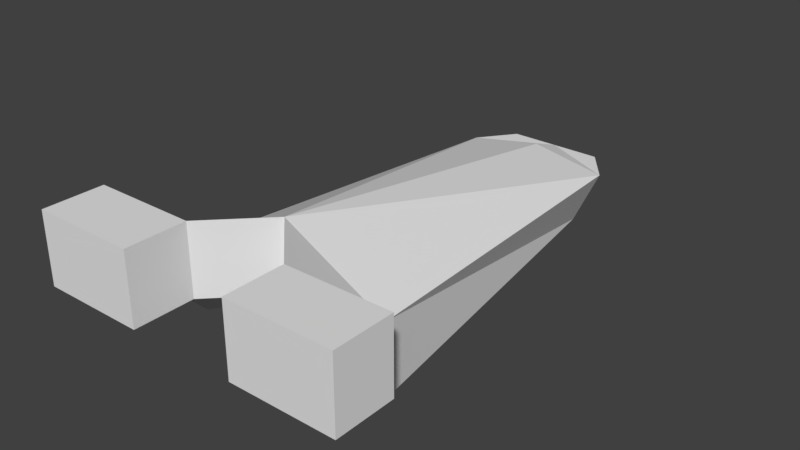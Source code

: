 # Source: untitled.blend  (saved by Blender 2.77.0; exported with 4.5.12 LTS)
import bpy
from mathutils import Matrix  # noqa: F401  (used for matrix-valued properties, if any)

bpy.ops.wm.read_factory_settings(use_empty=True)
scene = bpy.context.scene
scene.name = 'Scene'

# ---- collections
col_collection_1 = bpy.data.collections.new('Collection 1'); scene.collection.children.link(col_collection_1)

# ---- world
world_world = bpy.data.worlds.new('World'); scene.world = world_world
world_world.color = (0.05088, 0.05088, 0.05088)
world_world.use_sun_shadow = False
world_world.sun_shadow_jitter_overblur = 0.0
world_world.cycles.sampling_method = 'MANUAL'

# ---- meshes
me_cube_001 = bpy.data.meshes.new('Cube.001')
me_cube_001.from_pydata([(-1.517, -1.0, 0.282), (-1.517, -1.0, 1.292), (-0.4797, 1.0, -0.505), (-0.7305, 1.0, 0.3121), (0.0, 1.0, 0.505), (0.0, 1.0, -0.505), (-0.517, -1.0, 1.292), (-0.517, -1.0, 0.282), (-1.0, -0.7395, 0.505), (-1.0, -0.7395, -0.505), (0.0, -0.7395, 1.292), (0.0, -0.7395, 0.282), (-1.517, -1.29, 0.282), (-1.517, -1.29, 1.292), (-0.517, -1.29, 1.292), (-0.517, -1.29, 0.282), (-0.4662, 1.176, 0.3121), (-0.3857, 1.066, -0.505), (0.0, 1.169, -0.505), (0.0, 1.176, 0.3121)], [], [(8, 3, 2, 9), (0, 7, 15, 12), (10, 4, 3, 8), (9, 2, 5, 11), (3, 4, 19, 16), (0, 9, 11, 7), (6, 10, 8, 1), (1, 8, 9, 0), (14, 13, 12, 15), (6, 1, 13, 14), (7, 6, 14, 15), (1, 0, 12, 13), (6, 7, 11, 10), (16, 19, 18, 17), (5, 2, 17, 18), (2, 3, 16, 17), (4, 5, 18, 19)])
me_cube_001.use_remesh_preserve_volume = False
me_cube_001.use_remesh_preserve_attributes = False
me_cube_001.use_mirror_vertex_groups = False
me_cube_001.update()

# ---- objects
ob_cube = bpy.data.objects.new('Cube', me_cube_001)

# ---- transforms, parenting, visibility, modifiers, constraints
ob_cube.location = (0.0, 0.0, 0.0)
ob_cube.scale = (0.501, 1.0, 0.3377)
ob_cube.lineart.crease_threshold = 0.0
_m = ob_cube.modifiers.new('Mirror', 'MIRROR')

# ---- collection membership
col_collection_1.objects.link(ob_cube)

# ---- scene / render settings (as saved in the file)
scene.frame_start = 1; scene.frame_end = 250; scene.frame_set(1)
scene.render.engine = 'BLENDER_EEVEE_NEXT'
scene.render.resolution_percentage = 50
scene.render.dither_intensity = 0.0
scene.cycles.use_denoising = False
scene.cycles.samples = 128
scene.cycles.sampling_pattern = 'TABULATED_SOBOL'
scene.cycles.light_sampling_threshold = 0.0
scene.cycles.use_adaptive_sampling = False
scene.cycles.use_light_tree = False
scene.cycles.blur_glossy = 0.0
scene.cycles.sample_clamp_indirect = 0.0
scene.view_settings.view_transform = 'Standard'
bpy.context.view_layer.update()

# ---- added for rendering (the .blend has no active camera and no usable light): camera, sun
cam_auto = bpy.data.cameras.new('AutoCamera')
cam_auto.lens = 50.0
cam_auto.sensor_width = 36.0
cam_auto.clip_end = 1000.0
ob_auto_camera = bpy.data.objects.new('AutoCamera', cam_auto)
scene.collection.objects.link(ob_auto_camera)
ob_auto_camera.location = (2.73879, -3.34338, 2.32391)
ob_auto_camera.rotation_euler = (1.09748, -7.21219e-08, 0.694738)
scene.camera = ob_auto_camera
light_auto_sun = bpy.data.lights.new('AutoSun', 'SUN')
light_auto_sun.energy = 3.0
light_auto_sun.angle = 0.0523599
ob_auto_sun = bpy.data.objects.new('AutoSun', light_auto_sun)
scene.collection.objects.link(ob_auto_sun)
ob_auto_sun.rotation_euler = (0.872665, 0.174533, 0.523599)
bpy.context.view_layer.update()
